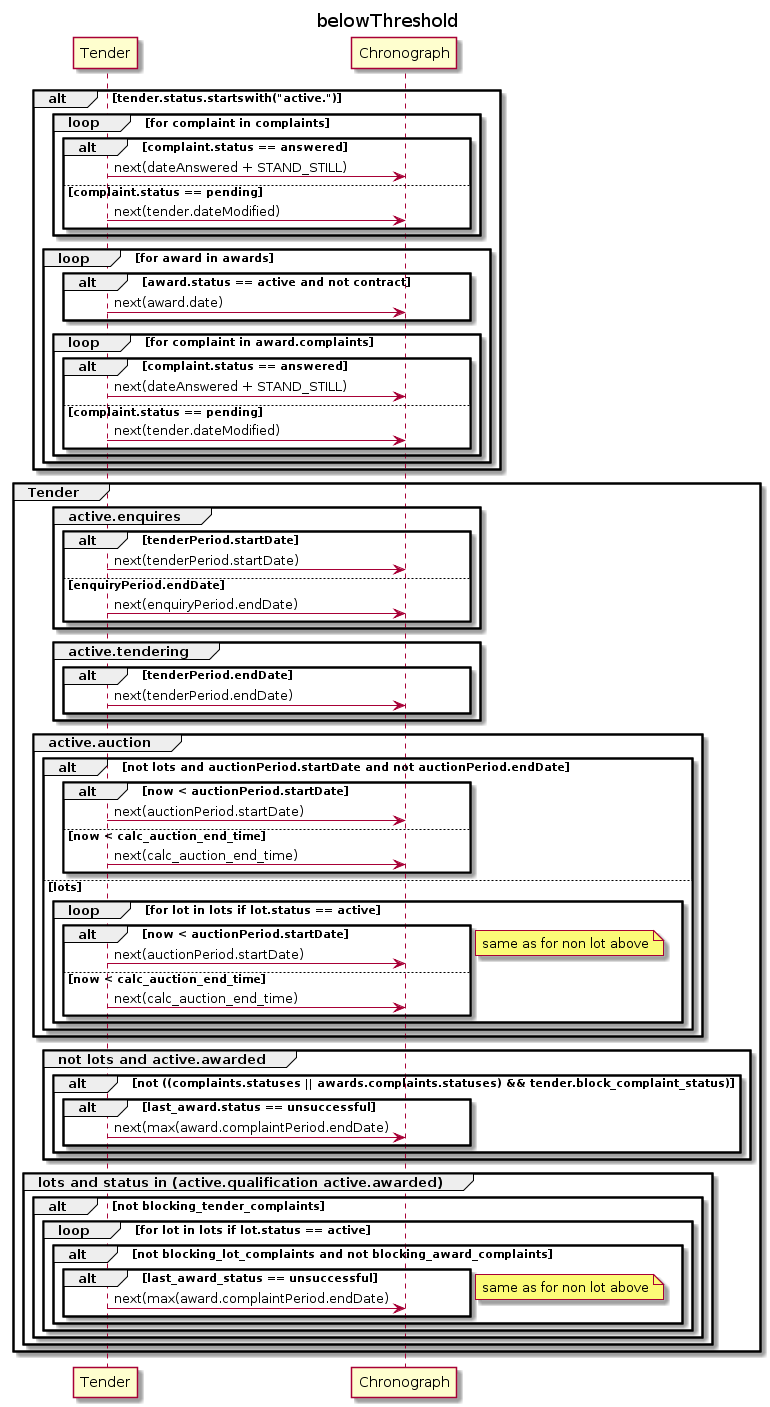

The diagram above was rendered by PlantUML. Its source (embedded in the PNG):
@startuml
title belowThreshold

alt tender.status.startswith("active.")
    loop for complaint in complaints
        alt complaint.status == answered
            Tender -> Chronograph: next(dateAnswered + STAND_STILL)
        else complaint.status == pending
            Tender -> Chronograph: next(tender.dateModified)
        end
    end

    loop for award in awards

        alt award.status == active and not contract
            Tender -> Chronograph: next(award.date)
        end


        loop for complaint in award.complaints
            alt complaint.status == answered
                Tender -> Chronograph: next(dateAnswered + STAND_STILL)
            else complaint.status == pending
                Tender -> Chronograph: next(tender.dateModified)
            end
        end
    end
end

group Tender
    group active.enquires
        alt tenderPeriod.startDate
            Tender -> Chronograph: next(tenderPeriod.startDate)
        else enquiryPeriod.endDate
            Tender -> Chronograph: next(enquiryPeriod.endDate)
        end
    end
    group active.tendering
        alt tenderPeriod.endDate
            Tender -> Chronograph: next(tenderPeriod.endDate)
        end
    end
    group active.auction
        alt not lots and auctionPeriod.startDate and not auctionPeriod.endDate
            alt now < auctionPeriod.startDate
                Tender -> Chronograph: next(auctionPeriod.startDate)
            else now < calc_auction_end_time
                Tender -> Chronograph: next(calc_auction_end_time)
            end
        else lots
            loop for lot in lots if lot.status == active
                alt now < auctionPeriod.startDate
                    Tender -> Chronograph: next(auctionPeriod.startDate)
                else now < calc_auction_end_time
                    Tender -> Chronograph: next(calc_auction_end_time)
                end
                note left: same as for non lot above
            end
        end
    end
    group not lots and active.awarded
        alt not ((complaints.statuses || awards.complaints.statuses) && tender.block_complaint_status)
            alt last_award.status == unsuccessful
                Tender -> Chronograph: next(max(award.complaintPeriod.endDate)
            end
        end
    end
    group lots and status in (active.qualification active.awarded)
        alt not blocking_tender_complaints
            loop for lot in lots if lot.status == active
                alt not blocking_lot_complaints and not blocking_award_complaints
                    alt last_award_status == unsuccessful
                        Tender -> Chronograph: next(max(award.complaintPeriod.endDate)
                    end
                    note left: same as for non lot above
                end
            end
        end
    end
end
@enduml